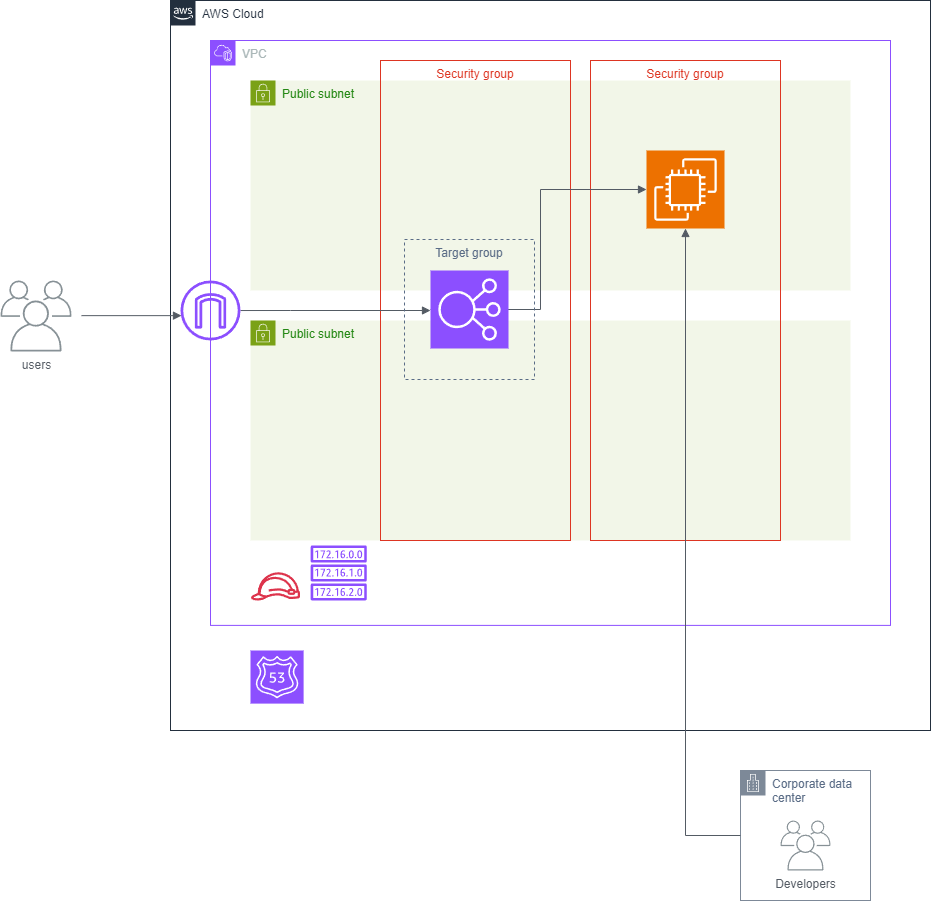

The diagram above was exported from draw.io. Its source (the exported page's mxGraphModel, read from the mxfile embedded in the PNG):
<mxGraphModel dx="1437" dy="569" grid="1" gridSize="10" guides="1" tooltips="1" connect="1" arrows="1" fold="1" page="1" pageScale="1" pageWidth="827" pageHeight="1169" math="0" shadow="0">
  <root>
    <mxCell id="0" />
    <mxCell id="1" parent="0" />
    <mxCell id="9SZ4IUXA4r9wMpmDnjR2-3" value="Public subnet" style="points=[[0,0],[0.25,0],[0.5,0],[0.75,0],[1,0],[1,0.25],[1,0.5],[1,0.75],[1,1],[0.75,1],[0.5,1],[0.25,1],[0,1],[0,0.75],[0,0.5],[0,0.25]];outlineConnect=0;gradientColor=none;html=1;whiteSpace=wrap;fontSize=12;fontStyle=0;container=1;pointerEvents=0;collapsible=0;recursiveResize=0;shape=mxgraph.aws4.group;grIcon=mxgraph.aws4.group_security_group;grStroke=0;strokeColor=#7AA116;fillColor=#F2F6E8;verticalAlign=top;align=left;spacingLeft=30;fontColor=#248814;dashed=0;" parent="1" vertex="1">
      <mxGeometry x="120" y="120" width="600" height="210" as="geometry" />
    </mxCell>
    <mxCell id="9SZ4IUXA4r9wMpmDnjR2-1" value="AWS Cloud" style="points=[[0,0],[0.25,0],[0.5,0],[0.75,0],[1,0],[1,0.25],[1,0.5],[1,0.75],[1,1],[0.75,1],[0.5,1],[0.25,1],[0,1],[0,0.75],[0,0.5],[0,0.25]];outlineConnect=0;gradientColor=none;html=1;whiteSpace=wrap;fontSize=12;fontStyle=0;container=1;pointerEvents=0;collapsible=0;recursiveResize=0;shape=mxgraph.aws4.group;grIcon=mxgraph.aws4.group_aws_cloud_alt;strokeColor=#232F3E;fillColor=none;verticalAlign=top;align=left;spacingLeft=30;fontColor=#232F3E;dashed=0;" parent="1" vertex="1">
      <mxGeometry x="40" y="40" width="760" height="730" as="geometry" />
    </mxCell>
    <mxCell id="9SZ4IUXA4r9wMpmDnjR2-2" value="VPC" style="points=[[0,0],[0.25,0],[0.5,0],[0.75,0],[1,0],[1,0.25],[1,0.5],[1,0.75],[1,1],[0.75,1],[0.5,1],[0.25,1],[0,1],[0,0.75],[0,0.5],[0,0.25]];outlineConnect=0;gradientColor=none;html=1;whiteSpace=wrap;fontSize=12;fontStyle=0;container=1;pointerEvents=0;collapsible=0;recursiveResize=0;shape=mxgraph.aws4.group;grIcon=mxgraph.aws4.group_vpc2;strokeColor=#8C4FFF;fillColor=none;verticalAlign=top;align=left;spacingLeft=30;fontColor=#AAB7B8;dashed=0;" parent="9SZ4IUXA4r9wMpmDnjR2-1" vertex="1">
      <mxGeometry x="40" y="40" width="680" height="584.89" as="geometry" />
    </mxCell>
    <mxCell id="1S5SFtDm_Tq1YHQfRTVd-1" value="Public subnet" style="points=[[0,0],[0.25,0],[0.5,0],[0.75,0],[1,0],[1,0.25],[1,0.5],[1,0.75],[1,1],[0.75,1],[0.5,1],[0.25,1],[0,1],[0,0.75],[0,0.5],[0,0.25]];outlineConnect=0;gradientColor=none;html=1;whiteSpace=wrap;fontSize=12;fontStyle=0;container=1;pointerEvents=0;collapsible=0;recursiveResize=0;shape=mxgraph.aws4.group;grIcon=mxgraph.aws4.group_security_group;grStroke=0;strokeColor=#7AA116;fillColor=#F2F6E8;verticalAlign=top;align=left;spacingLeft=30;fontColor=#248814;dashed=0;" parent="9SZ4IUXA4r9wMpmDnjR2-2" vertex="1">
      <mxGeometry x="40" y="280" width="600" height="220" as="geometry" />
    </mxCell>
    <mxCell id="9SZ4IUXA4r9wMpmDnjR2-6" value="Security group" style="fillColor=none;strokeColor=#DD3522;verticalAlign=top;fontStyle=0;fontColor=#DD3522;whiteSpace=wrap;html=1;" parent="1S5SFtDm_Tq1YHQfRTVd-1" vertex="1">
      <mxGeometry x="340" y="-260" width="190" height="480" as="geometry" />
    </mxCell>
    <mxCell id="9SZ4IUXA4r9wMpmDnjR2-7" value="" style="sketch=0;points=[[0,0,0],[0.25,0,0],[0.5,0,0],[0.75,0,0],[1,0,0],[0,1,0],[0.25,1,0],[0.5,1,0],[0.75,1,0],[1,1,0],[0,0.25,0],[0,0.5,0],[0,0.75,0],[1,0.25,0],[1,0.5,0],[1,0.75,0]];outlineConnect=0;fontColor=#232F3E;fillColor=#ED7100;strokeColor=#ffffff;dashed=0;verticalLabelPosition=bottom;verticalAlign=top;align=center;html=1;fontSize=12;fontStyle=0;aspect=fixed;shape=mxgraph.aws4.resourceIcon;resIcon=mxgraph.aws4.ec2;" parent="1S5SFtDm_Tq1YHQfRTVd-1" vertex="1">
      <mxGeometry x="396" y="-170" width="78" height="78" as="geometry" />
    </mxCell>
    <mxCell id="9SZ4IUXA4r9wMpmDnjR2-15" value="" style="sketch=0;outlineConnect=0;fontColor=#232F3E;gradientColor=none;fillColor=#DD344C;strokeColor=none;dashed=0;verticalLabelPosition=bottom;verticalAlign=top;align=center;html=1;fontSize=12;fontStyle=0;aspect=fixed;pointerEvents=1;shape=mxgraph.aws4.role;" parent="9SZ4IUXA4r9wMpmDnjR2-2" vertex="1">
      <mxGeometry x="40" y="531.79" width="50" height="28.21" as="geometry" />
    </mxCell>
    <mxCell id="1S5SFtDm_Tq1YHQfRTVd-2" value="" style="sketch=0;outlineConnect=0;fontColor=#232F3E;gradientColor=none;fillColor=#8C4FFF;strokeColor=none;dashed=0;verticalLabelPosition=bottom;verticalAlign=top;align=center;html=1;fontSize=12;fontStyle=0;aspect=fixed;pointerEvents=1;shape=mxgraph.aws4.route_table;" parent="9SZ4IUXA4r9wMpmDnjR2-2" vertex="1">
      <mxGeometry x="100" y="505" width="56.45" height="55" as="geometry" />
    </mxCell>
    <mxCell id="1S5SFtDm_Tq1YHQfRTVd-5" value="Security group" style="fillColor=none;strokeColor=#DD3522;verticalAlign=top;fontStyle=0;fontColor=#DD3522;whiteSpace=wrap;html=1;" parent="9SZ4IUXA4r9wMpmDnjR2-2" vertex="1">
      <mxGeometry x="170" y="20" width="190" height="480" as="geometry" />
    </mxCell>
    <mxCell id="9SZ4IUXA4r9wMpmDnjR2-8" value="" style="edgeStyle=orthogonalEdgeStyle;html=1;endArrow=block;elbow=vertical;startArrow=none;endFill=1;strokeColor=#545B64;rounded=0;entryX=0;entryY=0.5;entryDx=0;entryDy=0;entryPerimeter=0;" parent="9SZ4IUXA4r9wMpmDnjR2-2" edge="1">
      <mxGeometry width="100" relative="1" as="geometry">
        <mxPoint x="30" y="270.0344827586207" as="sourcePoint" />
        <mxPoint x="220" y="270" as="targetPoint" />
        <Array as="points">
          <mxPoint x="80" y="270" />
          <mxPoint x="80" y="270" />
        </Array>
      </mxGeometry>
    </mxCell>
    <mxCell id="9SZ4IUXA4r9wMpmDnjR2-10" value="" style="edgeStyle=orthogonalEdgeStyle;html=1;endArrow=block;elbow=vertical;startArrow=none;endFill=1;strokeColor=#545B64;rounded=0;entryX=0;entryY=0.5;entryDx=0;entryDy=0;entryPerimeter=0;exitX=0;exitY=0.5;exitDx=0;exitDy=0;" parent="9SZ4IUXA4r9wMpmDnjR2-2" source="1S5SFtDm_Tq1YHQfRTVd-6" target="9SZ4IUXA4r9wMpmDnjR2-7" edge="1">
      <mxGeometry width="100" relative="1" as="geometry">
        <mxPoint x="240" y="530" as="sourcePoint" />
        <mxPoint x="239.38" y="240" as="targetPoint" />
        <Array as="points">
          <mxPoint x="330" y="269" />
          <mxPoint x="330" y="149" />
        </Array>
      </mxGeometry>
    </mxCell>
    <mxCell id="1S5SFtDm_Tq1YHQfRTVd-6" value="" style="sketch=0;points=[[0,0,0],[0.25,0,0],[0.5,0,0],[0.75,0,0],[1,0,0],[0,1,0],[0.25,1,0],[0.5,1,0],[0.75,1,0],[1,1,0],[0,0.25,0],[0,0.5,0],[0,0.75,0],[1,0.25,0],[1,0.5,0],[1,0.75,0]];outlineConnect=0;fontColor=#232F3E;fillColor=#8C4FFF;strokeColor=#ffffff;dashed=0;verticalLabelPosition=bottom;verticalAlign=top;align=center;html=1;fontSize=12;fontStyle=0;aspect=fixed;shape=mxgraph.aws4.resourceIcon;resIcon=mxgraph.aws4.elastic_load_balancing;" parent="9SZ4IUXA4r9wMpmDnjR2-2" vertex="1">
      <mxGeometry x="220" y="230" width="78" height="78" as="geometry" />
    </mxCell>
    <mxCell id="1S5SFtDm_Tq1YHQfRTVd-8" value="Target group" style="fillColor=none;strokeColor=#5A6C86;dashed=1;verticalAlign=top;fontStyle=0;fontColor=#5A6C86;whiteSpace=wrap;html=1;" parent="9SZ4IUXA4r9wMpmDnjR2-2" vertex="1">
      <mxGeometry x="194" y="199" width="130" height="140" as="geometry" />
    </mxCell>
    <mxCell id="9SZ4IUXA4r9wMpmDnjR2-4" value="" style="sketch=0;outlineConnect=0;fontColor=#232F3E;gradientColor=none;fillColor=#8C4FFF;strokeColor=none;dashed=0;verticalLabelPosition=bottom;verticalAlign=top;align=center;html=1;fontSize=12;fontStyle=0;aspect=fixed;pointerEvents=1;shape=mxgraph.aws4.internet_gateway;" parent="9SZ4IUXA4r9wMpmDnjR2-1" vertex="1">
      <mxGeometry x="10" y="280" width="60" height="60" as="geometry" />
    </mxCell>
    <mxCell id="5M9jew5R1INHpogPun9Z-1" value="" style="sketch=0;points=[[0,0,0],[0.25,0,0],[0.5,0,0],[0.75,0,0],[1,0,0],[0,1,0],[0.25,1,0],[0.5,1,0],[0.75,1,0],[1,1,0],[0,0.25,0],[0,0.5,0],[0,0.75,0],[1,0.25,0],[1,0.5,0],[1,0.75,0]];outlineConnect=0;fontColor=#232F3E;fillColor=#8C4FFF;strokeColor=#ffffff;dashed=0;verticalLabelPosition=bottom;verticalAlign=top;align=center;html=1;fontSize=12;fontStyle=0;aspect=fixed;shape=mxgraph.aws4.resourceIcon;resIcon=mxgraph.aws4.route_53;" parent="9SZ4IUXA4r9wMpmDnjR2-1" vertex="1">
      <mxGeometry x="80" y="650" width="53.11" height="53.11" as="geometry" />
    </mxCell>
    <mxCell id="9SZ4IUXA4r9wMpmDnjR2-9" value="Corporate data center" style="points=[[0,0],[0.25,0],[0.5,0],[0.75,0],[1,0],[1,0.25],[1,0.5],[1,0.75],[1,1],[0.75,1],[0.5,1],[0.25,1],[0,1],[0,0.75],[0,0.5],[0,0.25]];outlineConnect=0;gradientColor=none;html=1;whiteSpace=wrap;fontSize=12;fontStyle=0;container=1;pointerEvents=0;collapsible=0;recursiveResize=0;shape=mxgraph.aws4.group;grIcon=mxgraph.aws4.group_corporate_data_center;strokeColor=#7D8998;fillColor=none;verticalAlign=top;align=left;spacingLeft=30;fontColor=#5A6C86;dashed=0;" parent="1" vertex="1">
      <mxGeometry x="610" y="810" width="130" height="130" as="geometry" />
    </mxCell>
    <mxCell id="9SZ4IUXA4r9wMpmDnjR2-16" value="Developers" style="sketch=0;outlineConnect=0;gradientColor=none;fontColor=#545B64;strokeColor=none;fillColor=#879196;dashed=0;verticalLabelPosition=bottom;verticalAlign=top;align=center;html=1;fontSize=12;fontStyle=0;aspect=fixed;shape=mxgraph.aws4.illustration_users;pointerEvents=1" parent="9SZ4IUXA4r9wMpmDnjR2-9" vertex="1">
      <mxGeometry x="40" y="50" width="50" height="50" as="geometry" />
    </mxCell>
    <mxCell id="9SZ4IUXA4r9wMpmDnjR2-11" value="users" style="sketch=0;outlineConnect=0;gradientColor=none;fontColor=#545B64;strokeColor=none;fillColor=#879196;dashed=0;verticalLabelPosition=bottom;verticalAlign=top;align=center;html=1;fontSize=12;fontStyle=0;aspect=fixed;shape=mxgraph.aws4.illustration_users;pointerEvents=1" parent="1" vertex="1">
      <mxGeometry x="-130" y="320" width="71" height="71" as="geometry" />
    </mxCell>
    <mxCell id="9SZ4IUXA4r9wMpmDnjR2-13" value="" style="edgeStyle=orthogonalEdgeStyle;html=1;endArrow=block;elbow=vertical;startArrow=none;endFill=1;strokeColor=#545B64;rounded=0;" parent="1" edge="1">
      <mxGeometry width="100" relative="1" as="geometry">
        <mxPoint x="-49" y="355.14" as="sourcePoint" />
        <mxPoint x="51" y="355.14" as="targetPoint" />
      </mxGeometry>
    </mxCell>
    <mxCell id="1S5SFtDm_Tq1YHQfRTVd-7" value="" style="edgeStyle=orthogonalEdgeStyle;html=1;endArrow=block;elbow=vertical;startArrow=none;endFill=1;strokeColor=#545B64;rounded=0;entryX=0.5;entryY=1;entryDx=0;entryDy=0;entryPerimeter=0;exitX=0;exitY=0.5;exitDx=0;exitDy=0;" parent="1" source="9SZ4IUXA4r9wMpmDnjR2-9" target="9SZ4IUXA4r9wMpmDnjR2-7" edge="1">
      <mxGeometry width="100" relative="1" as="geometry">
        <mxPoint x="500" y="785" as="sourcePoint" />
        <mxPoint x="555" y="268" as="targetPoint" />
        <Array as="points">
          <mxPoint x="555" y="875" />
        </Array>
      </mxGeometry>
    </mxCell>
  </root>
</mxGraphModel>